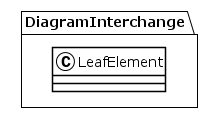

The diagram above was rendered by PlantUML. Its source (embedded in the PNG):
@startuml
!theme plain
package DiagramInterchange {
class LeafElement {
}
}
@enduml